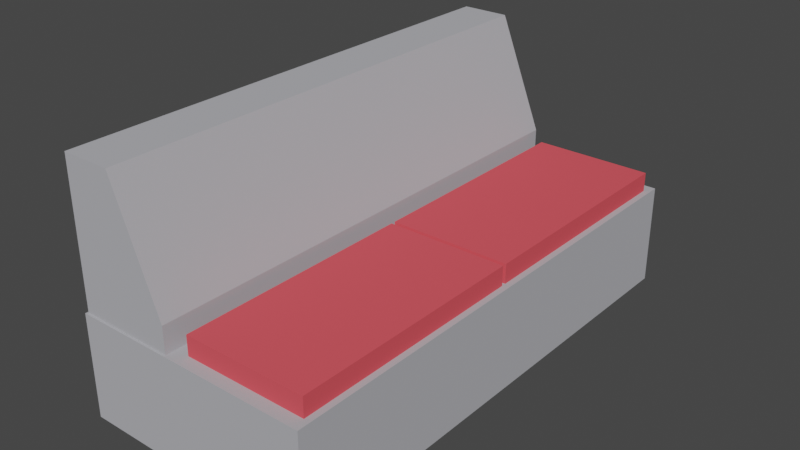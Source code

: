 # Source: couch.blend  (saved by Blender 2.82.7; exported with 4.5.12 LTS)
import bpy
from mathutils import Matrix  # noqa: F401  (used for matrix-valued properties, if any)

bpy.ops.wm.read_factory_settings(use_empty=True)
scene = bpy.context.scene
scene.name = 'Scene'

# ---- collections
col_collection = bpy.data.collections.new('Collection'); scene.collection.children.link(col_collection)

# ---- materials (node trees are filled in below, after node groups)
mat_material_001 = bpy.data.materials.new('Material.001')
mat_material_001.use_transparent_shadow = False
mat_material_002 = bpy.data.materials.new('Material.002')
mat_material_002.use_transparent_shadow = False
mat_material_003 = bpy.data.materials.new('Material.003')
mat_material_003.use_transparent_shadow = False

# ---- material node trees
mat_material_001.use_nodes = True; mat_material_001.node_tree.nodes.clear()
_N = mat_material_001.node_tree.nodes; _L = mat_material_001.node_tree.links
n0 = _N.new('ShaderNodeOutputMaterial'); n0.name = 'Material Output'; n0.location = (300, 300)
n1 = _N.new('ShaderNodeBsdfPrincipled'); n1.name = 'Principled BSDF'; n1.location = (10, 300)
n1.distribution = 'GGX'
n1.subsurface_method = 'BURLEY'
n1.inputs[0].default_value = (0.4471, 0.4477, 0.4798, 1.0)
n1.inputs[3].default_value = 1.45
n1.inputs[13].default_value = 0.0
n1.inputs[27].default_value = (0.0, 0.0, 0.0, 1.0)
n1.inputs[28].default_value = 1.0
_L.new(n1.outputs[0], n0.inputs[0])
n0.is_active_output = True
mat_material_002.use_nodes = True; mat_material_002.node_tree.nodes.clear()
_N = mat_material_002.node_tree.nodes; _L = mat_material_002.node_tree.links
n0 = _N.new('ShaderNodeOutputMaterial'); n0.name = 'Material Output'; n0.location = (300, 300)
n1 = _N.new('ShaderNodeBsdfPrincipled'); n1.name = 'Principled BSDF'; n1.location = (10, 300)
n1.distribution = 'GGX'
n1.subsurface_method = 'BURLEY'
n1.inputs[0].default_value = (0.8, 0.09363, 0.1132, 1.0)
n1.inputs[3].default_value = 1.45
n1.inputs[13].default_value = 0.0
n1.inputs[27].default_value = (0.0, 0.0, 0.0, 1.0)
n1.inputs[28].default_value = 1.0
_L.new(n1.outputs[0], n0.inputs[0])
n0.is_active_output = True
mat_material_003.use_nodes = True; mat_material_003.node_tree.nodes.clear()
_N = mat_material_003.node_tree.nodes; _L = mat_material_003.node_tree.links
n0 = _N.new('ShaderNodeOutputMaterial'); n0.name = 'Material Output'; n0.location = (300, 300)
n1 = _N.new('ShaderNodeBsdfPrincipled'); n1.name = 'Principled BSDF'; n1.location = (10, 300)
n1.distribution = 'GGX'
n1.subsurface_method = 'BURLEY'
n1.inputs[0].default_value = (0.8, 0.09363, 0.1132, 1.0)
n1.inputs[3].default_value = 1.45
n1.inputs[13].default_value = 0.0
n1.inputs[27].default_value = (0.0, 0.0, 0.0, 1.0)
n1.inputs[28].default_value = 1.0
_L.new(n1.outputs[0], n0.inputs[0])
n0.is_active_output = True

# ---- world
world_world = bpy.data.worlds.new('World'); scene.world = world_world
world_world.use_nodes = True; world_world.node_tree.nodes.clear()
_N = world_world.node_tree.nodes; _L = world_world.node_tree.links
n0 = _N.new('ShaderNodeOutputWorld'); n0.name = 'World Output'; n0.location = (300, 300)
n1 = _N.new('ShaderNodeBackground'); n1.name = 'Background'; n1.location = (10, 300)
n1.inputs[0].default_value = (0.05088, 0.05088, 0.05088, 1.0)
_L.new(n1.outputs[0], n0.inputs[0])
n0.is_active_output = True
world_world.color = (0.05088, 0.05088, 0.05088)
world_world.use_sun_shadow = False
world_world.sun_shadow_jitter_overblur = 0.0

# ---- meshes
me_cube_001 = bpy.data.meshes.new('Cube.001')
me_cube_001.from_pydata([(-1.0, -1.0, -1.0), (-1.0, -1.0, 1.0), (-1.0, 1.0, -1.0), (-1.0, 1.0, 1.0), (1.0, -1.0, -1.0), (1.0, -1.0, 1.0), (1.0, 1.0, -1.0), (1.0, 1.0, 1.0), (-0.9841, -0.9922, -0.8916), (-0.9841, -0.9922, 3.763), (-0.9841, 0.9922, -0.8916), (-0.9841, 0.9922, 3.763), (-0.1855, -0.9922, -0.8916), (-0.1855, 0.9922, -0.8916), (-0.1855, -0.9922, 1.514), (-0.5714, -0.9922, 3.763), (-0.5714, 0.9922, 3.763), (-0.1855, 0.9922, 1.514)], [], [(0, 1, 3, 2), (2, 3, 7, 6), (6, 7, 5, 4), (4, 5, 1, 0), (2, 6, 4, 0), (7, 3, 1, 5), (8, 9, 11, 10), (12, 14, 15, 9, 8), (10, 11, 16, 17, 13), (10, 13, 12, 8), (13, 17, 14, 12), (16, 15, 14, 17), (16, 11, 9, 15)])
_uv = me_cube_001.uv_layers.new(name='UVMap')
_uv.uv.foreach_set('vector', [0.375, 0.0, 0.625, 0.0, 0.625, 0.25, 0.375, 0.25, 0.375, 0.25, 0.625, 0.25, 0.625, 0.5, 0.375, 0.5, 0.375, 0.5, 0.625, 0.5, 0.625, 0.75, 0.375, 0.75, 0.375, 0.75, 0.625, 0.75, 0.625, 1.0, 0.375, 1.0, 0.125, 0.5, 0.375, 0.5, 0.375, 0.75, 0.125, 0.75, 0.625, 0.5, 0.875, 0.5, 0.875, 0.75, 0.625, 0.75, 0.375, 0.0, 0.625, 0.0, 0.625, 0.25, 0.375, 0.25, 0.375, 0.75, 0.5042, 0.75, 0.625, 0.8708, 0.625, 1.0, 0.375, 1.0, 0.375, 0.25, 0.625, 0.25, 0.625, 0.3792, 0.5042, 0.5, 0.375, 0.5, 0.125, 0.5, 0.375, 0.5, 0.375, 0.75, 0.125, 0.75, 0.375, 0.5, 0.5042, 0.5, 0.5042, 0.75, 0.375, 0.75, 0.7458, 0.5, 0.7458, 0.75, 0.5042, 0.75, 0.5042, 0.5, 0.7458, 0.5, 0.875, 0.5, 0.875, 0.75, 0.7458, 0.75])
me_cube_001.materials.append(mat_material_001)
me_cube_001.use_remesh_fix_poles = True
me_cube_001.use_remesh_preserve_attributes = False
me_cube_001.use_mirror_vertex_groups = False
me_cube_001.update()
me_cube_004 = bpy.data.meshes.new('Cube.004')
me_cube_004.from_pydata([(-1.0, -1.0, -1.0), (-1.0, -1.0, 1.0), (-1.0, 1.0, -1.0), (-1.0, 1.0, 1.0), (1.0, -1.0, -1.0), (1.0, -1.0, 1.0), (1.0, 1.0, -1.0), (1.0, 1.0, 1.0)], [], [(0, 1, 3, 2), (2, 3, 7, 6), (6, 7, 5, 4), (4, 5, 1, 0), (2, 6, 4, 0), (7, 3, 1, 5)])
_uv = me_cube_004.uv_layers.new(name='UVMap')
_uv.uv.foreach_set('vector', [0.375, 0.0, 0.625, 0.0, 0.625, 0.25, 0.375, 0.25, 0.375, 0.25, 0.625, 0.25, 0.625, 0.5, 0.375, 0.5, 0.375, 0.5, 0.625, 0.5, 0.625, 0.75, 0.375, 0.75, 0.375, 0.75, 0.625, 0.75, 0.625, 1.0, 0.375, 1.0, 0.125, 0.5, 0.375, 0.5, 0.375, 0.75, 0.125, 0.75, 0.625, 0.5, 0.875, 0.5, 0.875, 0.75, 0.625, 0.75])
me_cube_004.materials.append(mat_material_002)
me_cube_004.use_remesh_fix_poles = True
me_cube_004.use_remesh_preserve_attributes = False
me_cube_004.use_mirror_vertex_groups = False
me_cube_004.update()
me_cube_005 = bpy.data.meshes.new('Cube.005')
me_cube_005.from_pydata([(-1.0, -1.0, -1.0), (-1.0, -1.0, 1.0), (-1.0, 1.0, -1.0), (-1.0, 1.0, 1.0), (1.0, -1.0, -1.0), (1.0, -1.0, 1.0), (1.0, 1.0, -1.0), (1.0, 1.0, 1.0)], [], [(0, 1, 3, 2), (2, 3, 7, 6), (6, 7, 5, 4), (4, 5, 1, 0), (2, 6, 4, 0), (7, 3, 1, 5)])
_uv = me_cube_005.uv_layers.new(name='UVMap')
_uv.uv.foreach_set('vector', [0.375, 0.0, 0.625, 0.0, 0.625, 0.25, 0.375, 0.25, 0.375, 0.25, 0.625, 0.25, 0.625, 0.5, 0.375, 0.5, 0.375, 0.5, 0.625, 0.5, 0.625, 0.75, 0.375, 0.75, 0.375, 0.75, 0.625, 0.75, 0.625, 1.0, 0.375, 1.0, 0.125, 0.5, 0.375, 0.5, 0.375, 0.75, 0.125, 0.75, 0.625, 0.5, 0.875, 0.5, 0.875, 0.75, 0.625, 0.75])
me_cube_005.materials.append(mat_material_003)
me_cube_005.use_remesh_fix_poles = True
me_cube_005.use_remesh_preserve_attributes = False
me_cube_005.use_mirror_vertex_groups = False
me_cube_005.update()

# ---- objects
ob_couch = bpy.data.objects.new('Couch', me_cube_001)
ob_cushion = bpy.data.objects.new('Cushion', me_cube_004)
ob_cushion2 = bpy.data.objects.new('Cushion2', me_cube_005)

# ---- transforms, parenting, visibility, modifiers, constraints
ob_couch.location = (0.0, 0.0, 0.0)
ob_couch.scale = (1.0, 2.116, 0.4297)
ob_couch.lineart.crease_threshold = 0.0
ob_cushion.location = (0.4406, 1.018, 0.5075)
ob_cushion.scale = (0.5086, 0.9975, 0.08385)
ob_cushion.lineart.crease_threshold = 0.0
ob_cushion2.location = (0.4406, -1.014, 0.5075)
ob_cushion2.scale = (0.5086, 0.9975, 0.08385)
ob_cushion2.lineart.crease_threshold = 0.0

# ---- collection membership
col_collection.objects.link(ob_couch)
col_collection.objects.link(ob_cushion)
col_collection.objects.link(ob_cushion2)

# ---- scene / render settings (as saved in the file)
scene.frame_start = 1; scene.frame_end = 250; scene.frame_set(1)
scene.render.engine = 'BLENDER_EEVEE_NEXT'
scene.cycles.use_denoising = False
scene.cycles.samples = 128
scene.cycles.sampling_pattern = 'TABULATED_SOBOL'
scene.cycles.use_adaptive_sampling = False
scene.cycles.use_light_tree = False
scene.view_settings.view_transform = 'Filmic'
bpy.context.view_layer.update()

# ---- added for rendering (the .blend has no active camera and no usable light): camera, sun
cam_auto = bpy.data.cameras.new('AutoCamera')
cam_auto.lens = 50.0
cam_auto.sensor_width = 36.0
cam_auto.clip_end = 1000.0
ob_auto_camera = bpy.data.objects.new('AutoCamera', cam_auto)
scene.collection.objects.link(ob_auto_camera)
ob_auto_camera.location = (4.72727, -5.67272, 4.37539)
ob_auto_camera.rotation_euler = (1.09748, -7.21219e-08, 0.694738)
scene.camera = ob_auto_camera
light_auto_sun = bpy.data.lights.new('AutoSun', 'SUN')
light_auto_sun.energy = 3.0
light_auto_sun.angle = 0.0523599
ob_auto_sun = bpy.data.objects.new('AutoSun', light_auto_sun)
scene.collection.objects.link(ob_auto_sun)
ob_auto_sun.rotation_euler = (0.872665, 0.174533, 0.523599)
bpy.context.view_layer.update()
